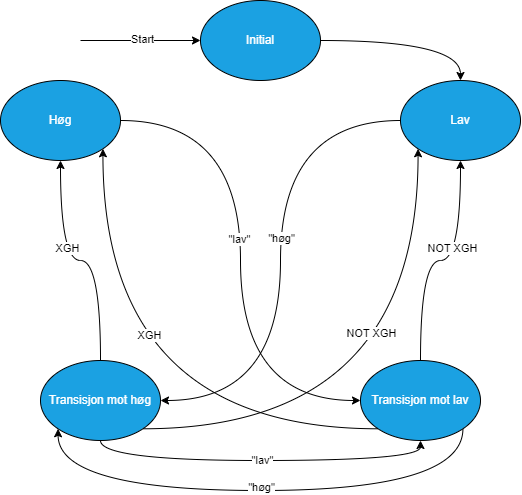

The diagram above was exported from draw.io. Its source (the exported page's mxGraphModel, read from the mxfile embedded in the PNG):
<mxGraphModel dx="1589" dy="608" grid="1" gridSize="10" guides="1" tooltips="1" connect="1" arrows="1" fold="1" page="1" pageScale="1" pageWidth="827" pageHeight="1169" math="0" shadow="0">
  <root>
    <mxCell id="0" />
    <mxCell id="1" parent="0" />
    <mxCell id="9fe58dvAcwzD_haxbSx0-11" style="edgeStyle=orthogonalEdgeStyle;rounded=0;orthogonalLoop=1;jettySize=auto;html=1;entryX=0.5;entryY=0;entryDx=0;entryDy=0;curved=1;" edge="1" parent="1" source="9fe58dvAcwzD_haxbSx0-1" target="9fe58dvAcwzD_haxbSx0-3">
      <mxGeometry relative="1" as="geometry" />
    </mxCell>
    <mxCell id="9fe58dvAcwzD_haxbSx0-1" value="Initial" style="ellipse;whiteSpace=wrap;html=1;fillColor=#1ba1e2;fontColor=#ffffff;strokeColor=#000000;" vertex="1" parent="1">
      <mxGeometry x="360" y="280" width="120" height="80" as="geometry" />
    </mxCell>
    <mxCell id="9fe58dvAcwzD_haxbSx0-24" style="edgeStyle=orthogonalEdgeStyle;rounded=0;orthogonalLoop=1;jettySize=auto;html=1;entryX=0;entryY=0.5;entryDx=0;entryDy=0;curved=1;" edge="1" parent="1" source="9fe58dvAcwzD_haxbSx0-2" target="9fe58dvAcwzD_haxbSx0-5">
      <mxGeometry relative="1" as="geometry" />
    </mxCell>
    <mxCell id="9fe58dvAcwzD_haxbSx0-26" value="&quot;lav&quot;" style="edgeLabel;html=1;align=center;verticalAlign=middle;resizable=0;points=[];" vertex="1" connectable="0" parent="9fe58dvAcwzD_haxbSx0-24">
      <mxGeometry x="-0.0818" y="-1" relative="1" as="geometry">
        <mxPoint as="offset" />
      </mxGeometry>
    </mxCell>
    <mxCell id="9fe58dvAcwzD_haxbSx0-2" value="Høg" style="ellipse;whiteSpace=wrap;html=1;fillColor=#1ba1e2;fontColor=#ffffff;strokeColor=#000000;" vertex="1" parent="1">
      <mxGeometry x="160" y="360" width="120" height="80" as="geometry" />
    </mxCell>
    <mxCell id="9fe58dvAcwzD_haxbSx0-20" style="edgeStyle=orthogonalEdgeStyle;rounded=0;orthogonalLoop=1;jettySize=auto;html=1;entryX=1;entryY=0.5;entryDx=0;entryDy=0;curved=1;" edge="1" parent="1" source="9fe58dvAcwzD_haxbSx0-3" target="9fe58dvAcwzD_haxbSx0-4">
      <mxGeometry relative="1" as="geometry" />
    </mxCell>
    <mxCell id="9fe58dvAcwzD_haxbSx0-21" value="&quot;høg&quot;" style="edgeLabel;html=1;align=center;verticalAlign=middle;resizable=0;points=[];" vertex="1" connectable="0" parent="9fe58dvAcwzD_haxbSx0-20">
      <mxGeometry x="-0.0845" y="1" relative="1" as="geometry">
        <mxPoint as="offset" />
      </mxGeometry>
    </mxCell>
    <mxCell id="9fe58dvAcwzD_haxbSx0-3" value="Lav" style="ellipse;whiteSpace=wrap;html=1;fillColor=#1ba1e2;fontColor=#ffffff;strokeColor=#000000;" vertex="1" parent="1">
      <mxGeometry x="560" y="360" width="120" height="80" as="geometry" />
    </mxCell>
    <mxCell id="9fe58dvAcwzD_haxbSx0-22" style="edgeStyle=orthogonalEdgeStyle;rounded=0;orthogonalLoop=1;jettySize=auto;html=1;entryX=0.5;entryY=1;entryDx=0;entryDy=0;curved=1;" edge="1" parent="1" source="9fe58dvAcwzD_haxbSx0-4" target="9fe58dvAcwzD_haxbSx0-2">
      <mxGeometry relative="1" as="geometry" />
    </mxCell>
    <mxCell id="9fe58dvAcwzD_haxbSx0-23" value="XGH" style="edgeLabel;html=1;align=center;verticalAlign=middle;resizable=0;points=[];" vertex="1" connectable="0" parent="9fe58dvAcwzD_haxbSx0-22">
      <mxGeometry x="0.2646" y="-7" relative="1" as="geometry">
        <mxPoint as="offset" />
      </mxGeometry>
    </mxCell>
    <mxCell id="9fe58dvAcwzD_haxbSx0-32" style="edgeStyle=orthogonalEdgeStyle;rounded=0;orthogonalLoop=1;jettySize=auto;html=1;entryX=0;entryY=1;entryDx=0;entryDy=0;curved=1;exitX=1;exitY=1;exitDx=0;exitDy=0;" edge="1" parent="1" source="9fe58dvAcwzD_haxbSx0-4" target="9fe58dvAcwzD_haxbSx0-3">
      <mxGeometry relative="1" as="geometry" />
    </mxCell>
    <mxCell id="9fe58dvAcwzD_haxbSx0-33" value="NOT XGH" style="edgeLabel;html=1;align=center;verticalAlign=middle;resizable=0;points=[];" vertex="1" connectable="0" parent="9fe58dvAcwzD_haxbSx0-32">
      <mxGeometry x="0.3361" y="47" relative="1" as="geometry">
        <mxPoint as="offset" />
      </mxGeometry>
    </mxCell>
    <mxCell id="9fe58dvAcwzD_haxbSx0-34" style="edgeStyle=orthogonalEdgeStyle;rounded=0;orthogonalLoop=1;jettySize=auto;html=1;entryX=0.5;entryY=1;entryDx=0;entryDy=0;curved=1;exitX=0.5;exitY=1;exitDx=0;exitDy=0;" edge="1" parent="1" source="9fe58dvAcwzD_haxbSx0-4" target="9fe58dvAcwzD_haxbSx0-5">
      <mxGeometry relative="1" as="geometry" />
    </mxCell>
    <mxCell id="9fe58dvAcwzD_haxbSx0-35" value="&quot;lav&quot;" style="edgeLabel;html=1;align=center;verticalAlign=middle;resizable=0;points=[];" vertex="1" connectable="0" parent="9fe58dvAcwzD_haxbSx0-34">
      <mxGeometry x="0.0082" relative="1" as="geometry">
        <mxPoint as="offset" />
      </mxGeometry>
    </mxCell>
    <mxCell id="9fe58dvAcwzD_haxbSx0-4" value="Transisjon mot høg" style="ellipse;whiteSpace=wrap;html=1;fillColor=#1ba1e2;fontColor=#ffffff;strokeColor=#000000;" vertex="1" parent="1">
      <mxGeometry x="200" y="640" width="120" height="80" as="geometry" />
    </mxCell>
    <mxCell id="9fe58dvAcwzD_haxbSx0-27" style="edgeStyle=orthogonalEdgeStyle;rounded=0;orthogonalLoop=1;jettySize=auto;html=1;entryX=0.5;entryY=1;entryDx=0;entryDy=0;curved=1;" edge="1" parent="1" source="9fe58dvAcwzD_haxbSx0-5" target="9fe58dvAcwzD_haxbSx0-3">
      <mxGeometry relative="1" as="geometry" />
    </mxCell>
    <mxCell id="9fe58dvAcwzD_haxbSx0-29" value="NOT XGH" style="edgeLabel;html=1;align=center;verticalAlign=middle;resizable=0;points=[];" vertex="1" connectable="0" parent="9fe58dvAcwzD_haxbSx0-27">
      <mxGeometry x="0.2646" y="8" relative="1" as="geometry">
        <mxPoint as="offset" />
      </mxGeometry>
    </mxCell>
    <mxCell id="9fe58dvAcwzD_haxbSx0-30" style="edgeStyle=orthogonalEdgeStyle;rounded=0;orthogonalLoop=1;jettySize=auto;html=1;entryX=1;entryY=1;entryDx=0;entryDy=0;curved=1;exitX=0;exitY=1;exitDx=0;exitDy=0;" edge="1" parent="1" source="9fe58dvAcwzD_haxbSx0-5" target="9fe58dvAcwzD_haxbSx0-2">
      <mxGeometry relative="1" as="geometry" />
    </mxCell>
    <mxCell id="9fe58dvAcwzD_haxbSx0-31" value="XGH" style="edgeLabel;html=1;align=center;verticalAlign=middle;resizable=0;points=[];" vertex="1" connectable="0" parent="9fe58dvAcwzD_haxbSx0-30">
      <mxGeometry x="0.3287" y="-46" relative="1" as="geometry">
        <mxPoint as="offset" />
      </mxGeometry>
    </mxCell>
    <mxCell id="9fe58dvAcwzD_haxbSx0-36" style="edgeStyle=orthogonalEdgeStyle;rounded=0;orthogonalLoop=1;jettySize=auto;html=1;entryX=0;entryY=1;entryDx=0;entryDy=0;exitX=1;exitY=1;exitDx=0;exitDy=0;curved=1;" edge="1" parent="1" source="9fe58dvAcwzD_haxbSx0-5" target="9fe58dvAcwzD_haxbSx0-4">
      <mxGeometry relative="1" as="geometry">
        <Array as="points">
          <mxPoint x="622" y="770" />
          <mxPoint x="218" y="770" />
        </Array>
      </mxGeometry>
    </mxCell>
    <mxCell id="9fe58dvAcwzD_haxbSx0-37" value="&quot;høg&quot;" style="edgeLabel;html=1;align=center;verticalAlign=middle;resizable=0;points=[];" vertex="1" connectable="0" parent="9fe58dvAcwzD_haxbSx0-36">
      <mxGeometry x="-0.002" y="-3" relative="1" as="geometry">
        <mxPoint as="offset" />
      </mxGeometry>
    </mxCell>
    <mxCell id="9fe58dvAcwzD_haxbSx0-5" value="Transisjon mot lav" style="ellipse;whiteSpace=wrap;html=1;fillColor=#1ba1e2;fontColor=#ffffff;strokeColor=#000000;" vertex="1" parent="1">
      <mxGeometry x="520" y="640" width="120" height="80" as="geometry" />
    </mxCell>
    <mxCell id="9fe58dvAcwzD_haxbSx0-7" value="" style="endArrow=classic;html=1;rounded=0;entryX=0;entryY=0.5;entryDx=0;entryDy=0;" edge="1" parent="1" target="9fe58dvAcwzD_haxbSx0-1">
      <mxGeometry width="50" height="50" relative="1" as="geometry">
        <mxPoint x="240" y="320" as="sourcePoint" />
        <mxPoint x="378" y="292" as="targetPoint" />
      </mxGeometry>
    </mxCell>
    <mxCell id="9fe58dvAcwzD_haxbSx0-8" value="Start" style="edgeLabel;html=1;align=center;verticalAlign=middle;resizable=0;points=[];" vertex="1" connectable="0" parent="9fe58dvAcwzD_haxbSx0-7">
      <mxGeometry x="0.026" y="-2" relative="1" as="geometry">
        <mxPoint y="-3" as="offset" />
      </mxGeometry>
    </mxCell>
  </root>
</mxGraphModel>